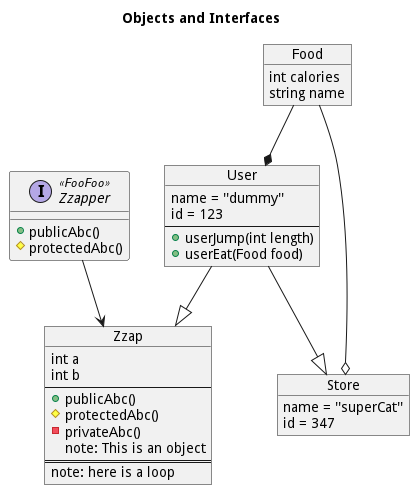

The diagram above was rendered by PlantUML. Its source (embedded in the PNG):
@startuml

title Objects and Interfaces

interface Zzapper <<FooFoo>>  {
	+publicAbc()
	#protectedAbc()
}

object Zzap {
	int a
	int b
	--
	+publicAbc()
	#protectedAbc()
	-privateAbc()
	note: This is an object
	==
	note: here is a loop
}

object User {
	name = "dummy"
	id = 123
	--
	+userJump(int length)
	+userEat(Food food)
}

object Food {
	int calories
	string name
}

object Store {
	name = "superCat"
	id = 347
}

Zzapper --> Zzap

User --|> Store
User --|> Zzap

Food --* User
Food --o Store

@enduml